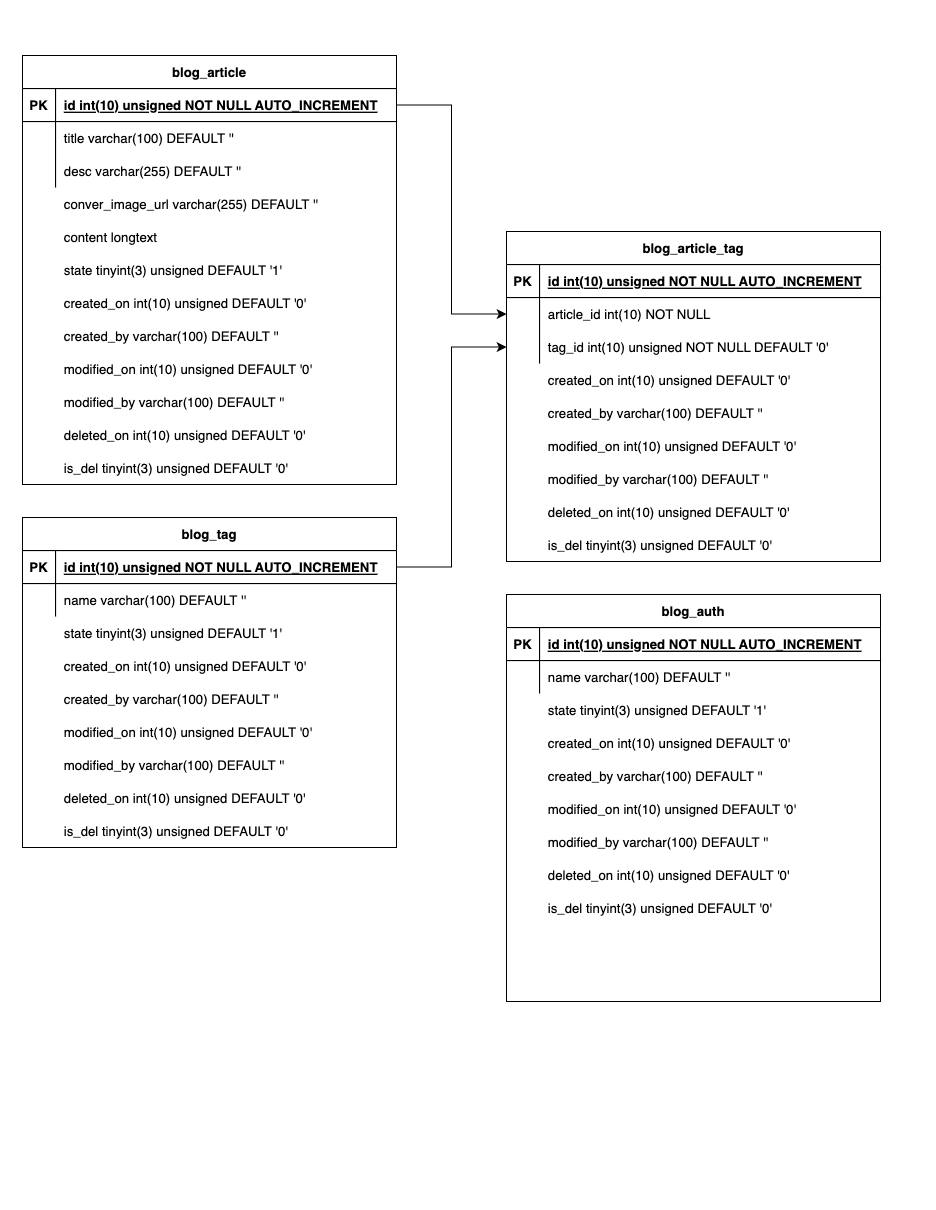

The diagram above was exported from draw.io. Its source (the exported page's mxGraphModel, read from the mxfile embedded in the PNG):
<mxGraphModel dx="786" dy="491" grid="1" gridSize="10" guides="1" tooltips="1" connect="1" arrows="1" fold="1" page="1" pageScale="1" pageWidth="850" pageHeight="1100" math="0" shadow="0" extFonts="Permanent Marker^https://fonts.googleapis.com/css?family=Permanent+Marker">
  <root>
    <mxCell id="0" />
    <mxCell id="1" parent="0" />
    <mxCell id="930DY_DtlD4GuN0ZcvUi-27" value="" style="group" parent="1" vertex="1" connectable="0">
      <mxGeometry x="460" y="210" width="340" height="300" as="geometry" />
    </mxCell>
    <mxCell id="C-vyLk0tnHw3VtMMgP7b-13" value="blog_article_tag" style="shape=table;startSize=30;container=1;collapsible=1;childLayout=tableLayout;fixedRows=1;rowLines=0;fontStyle=1;align=center;resizeLast=1;" parent="930DY_DtlD4GuN0ZcvUi-27" vertex="1">
      <mxGeometry width="340" height="300" as="geometry" />
    </mxCell>
    <mxCell id="C-vyLk0tnHw3VtMMgP7b-14" value="" style="shape=partialRectangle;collapsible=0;dropTarget=0;pointerEvents=0;fillColor=none;points=[[0,0.5],[1,0.5]];portConstraint=eastwest;top=0;left=0;right=0;bottom=1;" parent="C-vyLk0tnHw3VtMMgP7b-13" vertex="1">
      <mxGeometry y="30" width="340" height="30" as="geometry" />
    </mxCell>
    <mxCell id="C-vyLk0tnHw3VtMMgP7b-15" value="PK" style="shape=partialRectangle;overflow=hidden;connectable=0;fillColor=none;top=0;left=0;bottom=0;right=0;fontStyle=1;" parent="C-vyLk0tnHw3VtMMgP7b-14" vertex="1">
      <mxGeometry width="30" height="30" as="geometry" />
    </mxCell>
    <mxCell id="C-vyLk0tnHw3VtMMgP7b-16" value="id int(10) unsigned NOT NULL AUTO_INCREMENT" style="shape=partialRectangle;overflow=hidden;connectable=0;fillColor=none;top=0;left=0;bottom=0;right=0;align=left;spacingLeft=6;fontStyle=5;" parent="C-vyLk0tnHw3VtMMgP7b-14" vertex="1">
      <mxGeometry x="30" width="310" height="30" as="geometry" />
    </mxCell>
    <mxCell id="C-vyLk0tnHw3VtMMgP7b-17" value="" style="shape=partialRectangle;collapsible=0;dropTarget=0;pointerEvents=0;fillColor=none;points=[[0,0.5],[1,0.5]];portConstraint=eastwest;top=0;left=0;right=0;bottom=0;" parent="C-vyLk0tnHw3VtMMgP7b-13" vertex="1">
      <mxGeometry y="60" width="340" height="30" as="geometry" />
    </mxCell>
    <mxCell id="C-vyLk0tnHw3VtMMgP7b-18" value="" style="shape=partialRectangle;overflow=hidden;connectable=0;fillColor=none;top=0;left=0;bottom=0;right=0;" parent="C-vyLk0tnHw3VtMMgP7b-17" vertex="1">
      <mxGeometry width="30" height="30" as="geometry" />
    </mxCell>
    <mxCell id="C-vyLk0tnHw3VtMMgP7b-19" value="article_id int(10) NOT NULL" style="shape=partialRectangle;overflow=hidden;connectable=0;fillColor=none;top=0;left=0;bottom=0;right=0;align=left;spacingLeft=6;" parent="C-vyLk0tnHw3VtMMgP7b-17" vertex="1">
      <mxGeometry x="30" width="310" height="30" as="geometry" />
    </mxCell>
    <mxCell id="C-vyLk0tnHw3VtMMgP7b-20" value="" style="shape=partialRectangle;collapsible=0;dropTarget=0;pointerEvents=0;fillColor=none;points=[[0,0.5],[1,0.5]];portConstraint=eastwest;top=0;left=0;right=0;bottom=0;" parent="C-vyLk0tnHw3VtMMgP7b-13" vertex="1">
      <mxGeometry y="90" width="340" height="30" as="geometry" />
    </mxCell>
    <mxCell id="C-vyLk0tnHw3VtMMgP7b-21" value="" style="shape=partialRectangle;overflow=hidden;connectable=0;fillColor=none;top=0;left=0;bottom=0;right=0;" parent="C-vyLk0tnHw3VtMMgP7b-20" vertex="1">
      <mxGeometry width="30" height="30" as="geometry" />
    </mxCell>
    <mxCell id="C-vyLk0tnHw3VtMMgP7b-22" value="tag_id int(10) unsigned NOT NULL DEFAULT '0'" style="shape=partialRectangle;overflow=hidden;connectable=0;fillColor=none;top=0;left=0;bottom=0;right=0;align=left;spacingLeft=6;" parent="C-vyLk0tnHw3VtMMgP7b-20" vertex="1">
      <mxGeometry x="30" width="310" height="30" as="geometry" />
    </mxCell>
    <mxCell id="930DY_DtlD4GuN0ZcvUi-19" value="created_on int(10) unsigned DEFAULT '0'" style="shape=partialRectangle;overflow=hidden;connectable=0;fillColor=none;top=0;left=0;bottom=0;right=0;align=left;spacingLeft=6;" parent="930DY_DtlD4GuN0ZcvUi-27" vertex="1">
      <mxGeometry x="30" y="120" width="310" height="30" as="geometry" />
    </mxCell>
    <mxCell id="930DY_DtlD4GuN0ZcvUi-20" value="created_by varchar(100) DEFAULT ''" style="shape=partialRectangle;overflow=hidden;connectable=0;fillColor=none;top=0;left=0;bottom=0;right=0;align=left;spacingLeft=6;" parent="930DY_DtlD4GuN0ZcvUi-27" vertex="1">
      <mxGeometry x="30" y="150" width="310" height="30" as="geometry" />
    </mxCell>
    <mxCell id="930DY_DtlD4GuN0ZcvUi-21" value="modified_on int(10) unsigned DEFAULT '0'" style="shape=partialRectangle;overflow=hidden;connectable=0;fillColor=none;top=0;left=0;bottom=0;right=0;align=left;spacingLeft=6;" parent="930DY_DtlD4GuN0ZcvUi-27" vertex="1">
      <mxGeometry x="30" y="180" width="310" height="30" as="geometry" />
    </mxCell>
    <mxCell id="930DY_DtlD4GuN0ZcvUi-22" value="modified_by varchar(100) DEFAULT ''" style="shape=partialRectangle;overflow=hidden;connectable=0;fillColor=none;top=0;left=0;bottom=0;right=0;align=left;spacingLeft=6;" parent="930DY_DtlD4GuN0ZcvUi-27" vertex="1">
      <mxGeometry x="30" y="210" width="310" height="30" as="geometry" />
    </mxCell>
    <mxCell id="930DY_DtlD4GuN0ZcvUi-23" value="deleted_on int(10) unsigned DEFAULT '0'" style="shape=partialRectangle;overflow=hidden;connectable=0;fillColor=none;top=0;left=0;bottom=0;right=0;align=left;spacingLeft=6;" parent="930DY_DtlD4GuN0ZcvUi-27" vertex="1">
      <mxGeometry x="30" y="240" width="310" height="30" as="geometry" />
    </mxCell>
    <mxCell id="930DY_DtlD4GuN0ZcvUi-24" value="is_del tinyint(3) unsigned DEFAULT '0'" style="shape=partialRectangle;overflow=hidden;connectable=0;fillColor=none;top=0;left=0;bottom=0;right=0;align=left;spacingLeft=6;" parent="930DY_DtlD4GuN0ZcvUi-27" vertex="1">
      <mxGeometry x="30" y="270" width="310" height="30" as="geometry" />
    </mxCell>
    <mxCell id="930DY_DtlD4GuN0ZcvUi-28" style="edgeStyle=orthogonalEdgeStyle;rounded=0;orthogonalLoop=1;jettySize=auto;html=1;exitX=1;exitY=0.5;exitDx=0;exitDy=0;" parent="1" source="C-vyLk0tnHw3VtMMgP7b-24" target="C-vyLk0tnHw3VtMMgP7b-20" edge="1">
      <mxGeometry relative="1" as="geometry" />
    </mxCell>
    <mxCell id="930DY_DtlD4GuN0ZcvUi-26" value="" style="group" parent="1" vertex="1" connectable="0">
      <mxGeometry x="20" y="50" width="340" height="390" as="geometry" />
    </mxCell>
    <mxCell id="C-vyLk0tnHw3VtMMgP7b-2" value="blog_article" style="shape=table;startSize=30;container=1;collapsible=1;childLayout=tableLayout;fixedRows=1;rowLines=0;fontStyle=1;align=center;resizeLast=1;" parent="930DY_DtlD4GuN0ZcvUi-26" vertex="1">
      <mxGeometry width="340" height="390" as="geometry" />
    </mxCell>
    <mxCell id="C-vyLk0tnHw3VtMMgP7b-3" value="" style="shape=partialRectangle;collapsible=0;dropTarget=0;pointerEvents=0;fillColor=none;points=[[0,0.5],[1,0.5]];portConstraint=eastwest;top=0;left=0;right=0;bottom=1;" parent="C-vyLk0tnHw3VtMMgP7b-2" vertex="1">
      <mxGeometry y="30" width="340" height="30" as="geometry" />
    </mxCell>
    <mxCell id="C-vyLk0tnHw3VtMMgP7b-4" value="PK" style="shape=partialRectangle;overflow=hidden;connectable=0;fillColor=none;top=0;left=0;bottom=0;right=0;fontStyle=1;" parent="C-vyLk0tnHw3VtMMgP7b-3" vertex="1">
      <mxGeometry width="30" height="30" as="geometry" />
    </mxCell>
    <mxCell id="C-vyLk0tnHw3VtMMgP7b-5" value="id int(10) unsigned NOT NULL AUTO_INCREMENT" style="shape=partialRectangle;overflow=hidden;connectable=0;fillColor=none;top=0;left=0;bottom=0;right=0;align=left;spacingLeft=6;fontStyle=5;" parent="C-vyLk0tnHw3VtMMgP7b-3" vertex="1">
      <mxGeometry x="30" width="310" height="30" as="geometry" />
    </mxCell>
    <mxCell id="C-vyLk0tnHw3VtMMgP7b-6" value="" style="shape=partialRectangle;collapsible=0;dropTarget=0;pointerEvents=0;fillColor=none;points=[[0,0.5],[1,0.5]];portConstraint=eastwest;top=0;left=0;right=0;bottom=0;" parent="C-vyLk0tnHw3VtMMgP7b-2" vertex="1">
      <mxGeometry y="60" width="340" height="30" as="geometry" />
    </mxCell>
    <mxCell id="C-vyLk0tnHw3VtMMgP7b-7" value="" style="shape=partialRectangle;overflow=hidden;connectable=0;fillColor=none;top=0;left=0;bottom=0;right=0;" parent="C-vyLk0tnHw3VtMMgP7b-6" vertex="1">
      <mxGeometry width="30" height="30" as="geometry" />
    </mxCell>
    <mxCell id="C-vyLk0tnHw3VtMMgP7b-8" value="title varchar(100) DEFAULT ''" style="shape=partialRectangle;overflow=hidden;connectable=0;fillColor=none;top=0;left=0;bottom=0;right=0;align=left;spacingLeft=6;" parent="C-vyLk0tnHw3VtMMgP7b-6" vertex="1">
      <mxGeometry x="30" width="310" height="30" as="geometry" />
    </mxCell>
    <mxCell id="C-vyLk0tnHw3VtMMgP7b-9" value="" style="shape=partialRectangle;collapsible=0;dropTarget=0;pointerEvents=0;fillColor=none;points=[[0,0.5],[1,0.5]];portConstraint=eastwest;top=0;left=0;right=0;bottom=0;" parent="C-vyLk0tnHw3VtMMgP7b-2" vertex="1">
      <mxGeometry y="90" width="340" height="30" as="geometry" />
    </mxCell>
    <mxCell id="C-vyLk0tnHw3VtMMgP7b-10" value="" style="shape=partialRectangle;overflow=hidden;connectable=0;fillColor=none;top=0;left=0;bottom=0;right=0;" parent="C-vyLk0tnHw3VtMMgP7b-9" vertex="1">
      <mxGeometry width="30" height="30" as="geometry" />
    </mxCell>
    <mxCell id="C-vyLk0tnHw3VtMMgP7b-11" value="desc varchar(255) DEFAULT ''" style="shape=partialRectangle;overflow=hidden;connectable=0;fillColor=none;top=0;left=0;bottom=0;right=0;align=left;spacingLeft=6;" parent="C-vyLk0tnHw3VtMMgP7b-9" vertex="1">
      <mxGeometry x="30" width="310" height="30" as="geometry" />
    </mxCell>
    <mxCell id="930DY_DtlD4GuN0ZcvUi-3" value="conver_image_url varchar(255) DEFAULT ''" style="shape=partialRectangle;overflow=hidden;connectable=0;fillColor=none;top=0;left=0;bottom=0;right=0;align=left;spacingLeft=6;" parent="930DY_DtlD4GuN0ZcvUi-26" vertex="1">
      <mxGeometry x="30" y="120" width="310" height="30" as="geometry" />
    </mxCell>
    <mxCell id="930DY_DtlD4GuN0ZcvUi-4" value="content longtext" style="shape=partialRectangle;overflow=hidden;connectable=0;fillColor=none;top=0;left=0;bottom=0;right=0;align=left;spacingLeft=6;" parent="930DY_DtlD4GuN0ZcvUi-26" vertex="1">
      <mxGeometry x="30" y="150" width="310" height="30" as="geometry" />
    </mxCell>
    <mxCell id="930DY_DtlD4GuN0ZcvUi-5" value="state tinyint(3) unsigned DEFAULT '1'" style="shape=partialRectangle;overflow=hidden;connectable=0;fillColor=none;top=0;left=0;bottom=0;right=0;align=left;spacingLeft=6;" parent="930DY_DtlD4GuN0ZcvUi-26" vertex="1">
      <mxGeometry x="30" y="180" width="310" height="30" as="geometry" />
    </mxCell>
    <mxCell id="930DY_DtlD4GuN0ZcvUi-13" value="created_on int(10) unsigned DEFAULT '0'" style="shape=partialRectangle;overflow=hidden;connectable=0;fillColor=none;top=0;left=0;bottom=0;right=0;align=left;spacingLeft=6;" parent="930DY_DtlD4GuN0ZcvUi-26" vertex="1">
      <mxGeometry x="30" y="210" width="310" height="30" as="geometry" />
    </mxCell>
    <mxCell id="930DY_DtlD4GuN0ZcvUi-14" value="created_by varchar(100) DEFAULT ''" style="shape=partialRectangle;overflow=hidden;connectable=0;fillColor=none;top=0;left=0;bottom=0;right=0;align=left;spacingLeft=6;" parent="930DY_DtlD4GuN0ZcvUi-26" vertex="1">
      <mxGeometry x="30" y="240" width="310" height="30" as="geometry" />
    </mxCell>
    <mxCell id="930DY_DtlD4GuN0ZcvUi-15" value="modified_on int(10) unsigned DEFAULT '0'" style="shape=partialRectangle;overflow=hidden;connectable=0;fillColor=none;top=0;left=0;bottom=0;right=0;align=left;spacingLeft=6;" parent="930DY_DtlD4GuN0ZcvUi-26" vertex="1">
      <mxGeometry x="30" y="270" width="310" height="30" as="geometry" />
    </mxCell>
    <mxCell id="930DY_DtlD4GuN0ZcvUi-16" value="modified_by varchar(100) DEFAULT ''" style="shape=partialRectangle;overflow=hidden;connectable=0;fillColor=none;top=0;left=0;bottom=0;right=0;align=left;spacingLeft=6;" parent="930DY_DtlD4GuN0ZcvUi-26" vertex="1">
      <mxGeometry x="30" y="300" width="310" height="30" as="geometry" />
    </mxCell>
    <mxCell id="930DY_DtlD4GuN0ZcvUi-17" value="deleted_on int(10) unsigned DEFAULT '0'" style="shape=partialRectangle;overflow=hidden;connectable=0;fillColor=none;top=0;left=0;bottom=0;right=0;align=left;spacingLeft=6;" parent="930DY_DtlD4GuN0ZcvUi-26" vertex="1">
      <mxGeometry x="30" y="330" width="310" height="30" as="geometry" />
    </mxCell>
    <mxCell id="930DY_DtlD4GuN0ZcvUi-18" value="is_del tinyint(3) unsigned DEFAULT '0'" style="shape=partialRectangle;overflow=hidden;connectable=0;fillColor=none;top=0;left=0;bottom=0;right=0;align=left;spacingLeft=6;" parent="930DY_DtlD4GuN0ZcvUi-26" vertex="1">
      <mxGeometry x="30" y="360" width="310" height="30" as="geometry" />
    </mxCell>
    <mxCell id="930DY_DtlD4GuN0ZcvUi-30" value="" style="group" parent="1" vertex="1" connectable="0">
      <mxGeometry x="20" y="470" width="340" height="300" as="geometry" />
    </mxCell>
    <mxCell id="C-vyLk0tnHw3VtMMgP7b-23" value="blog_tag" style="shape=table;startSize=30;container=1;collapsible=1;childLayout=tableLayout;fixedRows=1;rowLines=0;fontStyle=1;align=center;resizeLast=1;" parent="930DY_DtlD4GuN0ZcvUi-30" vertex="1">
      <mxGeometry width="340" height="300" as="geometry" />
    </mxCell>
    <mxCell id="C-vyLk0tnHw3VtMMgP7b-24" value="" style="shape=partialRectangle;collapsible=0;dropTarget=0;pointerEvents=0;fillColor=none;points=[[0,0.5],[1,0.5]];portConstraint=eastwest;top=0;left=0;right=0;bottom=1;" parent="C-vyLk0tnHw3VtMMgP7b-23" vertex="1">
      <mxGeometry y="30" width="340" height="30" as="geometry" />
    </mxCell>
    <mxCell id="C-vyLk0tnHw3VtMMgP7b-25" value="PK" style="shape=partialRectangle;overflow=hidden;connectable=0;fillColor=none;top=0;left=0;bottom=0;right=0;fontStyle=1;" parent="C-vyLk0tnHw3VtMMgP7b-24" vertex="1">
      <mxGeometry width="30" height="30" as="geometry" />
    </mxCell>
    <mxCell id="C-vyLk0tnHw3VtMMgP7b-26" value="id int(10) unsigned NOT NULL AUTO_INCREMENT" style="shape=partialRectangle;overflow=hidden;connectable=0;fillColor=none;top=0;left=0;bottom=0;right=0;align=left;spacingLeft=6;fontStyle=5;" parent="C-vyLk0tnHw3VtMMgP7b-24" vertex="1">
      <mxGeometry x="30" width="310" height="30" as="geometry" />
    </mxCell>
    <mxCell id="C-vyLk0tnHw3VtMMgP7b-27" value="" style="shape=partialRectangle;collapsible=0;dropTarget=0;pointerEvents=0;fillColor=none;points=[[0,0.5],[1,0.5]];portConstraint=eastwest;top=0;left=0;right=0;bottom=0;" parent="C-vyLk0tnHw3VtMMgP7b-23" vertex="1">
      <mxGeometry y="60" width="340" height="30" as="geometry" />
    </mxCell>
    <mxCell id="C-vyLk0tnHw3VtMMgP7b-28" value="" style="shape=partialRectangle;overflow=hidden;connectable=0;fillColor=none;top=0;left=0;bottom=0;right=0;" parent="C-vyLk0tnHw3VtMMgP7b-27" vertex="1">
      <mxGeometry width="30" height="30" as="geometry" />
    </mxCell>
    <mxCell id="C-vyLk0tnHw3VtMMgP7b-29" value="name varchar(100) DEFAULT ''" style="shape=partialRectangle;overflow=hidden;connectable=0;fillColor=none;top=0;left=0;bottom=0;right=0;align=left;spacingLeft=6;" parent="C-vyLk0tnHw3VtMMgP7b-27" vertex="1">
      <mxGeometry x="30" width="310" height="30" as="geometry" />
    </mxCell>
    <mxCell id="930DY_DtlD4GuN0ZcvUi-2" value="state tinyint(3) unsigned DEFAULT '1'" style="shape=partialRectangle;overflow=hidden;connectable=0;fillColor=none;top=0;left=0;bottom=0;right=0;align=left;spacingLeft=6;" parent="930DY_DtlD4GuN0ZcvUi-30" vertex="1">
      <mxGeometry x="30" y="90" width="310" height="30" as="geometry" />
    </mxCell>
    <mxCell id="930DY_DtlD4GuN0ZcvUi-7" value="created_on int(10) unsigned DEFAULT '0'" style="shape=partialRectangle;overflow=hidden;connectable=0;fillColor=none;top=0;left=0;bottom=0;right=0;align=left;spacingLeft=6;" parent="930DY_DtlD4GuN0ZcvUi-30" vertex="1">
      <mxGeometry x="30" y="120" width="310" height="30" as="geometry" />
    </mxCell>
    <mxCell id="930DY_DtlD4GuN0ZcvUi-8" value="created_by varchar(100) DEFAULT ''" style="shape=partialRectangle;overflow=hidden;connectable=0;fillColor=none;top=0;left=0;bottom=0;right=0;align=left;spacingLeft=6;" parent="930DY_DtlD4GuN0ZcvUi-30" vertex="1">
      <mxGeometry x="30" y="150" width="310" height="30" as="geometry" />
    </mxCell>
    <mxCell id="930DY_DtlD4GuN0ZcvUi-9" value="modified_on int(10) unsigned DEFAULT '0'" style="shape=partialRectangle;overflow=hidden;connectable=0;fillColor=none;top=0;left=0;bottom=0;right=0;align=left;spacingLeft=6;" parent="930DY_DtlD4GuN0ZcvUi-30" vertex="1">
      <mxGeometry x="30" y="180" width="310" height="30" as="geometry" />
    </mxCell>
    <mxCell id="930DY_DtlD4GuN0ZcvUi-10" value="modified_by varchar(100) DEFAULT ''" style="shape=partialRectangle;overflow=hidden;connectable=0;fillColor=none;top=0;left=0;bottom=0;right=0;align=left;spacingLeft=6;" parent="930DY_DtlD4GuN0ZcvUi-30" vertex="1">
      <mxGeometry x="30" y="210" width="310" height="30" as="geometry" />
    </mxCell>
    <mxCell id="930DY_DtlD4GuN0ZcvUi-11" value="deleted_on int(10) unsigned DEFAULT '0'" style="shape=partialRectangle;overflow=hidden;connectable=0;fillColor=none;top=0;left=0;bottom=0;right=0;align=left;spacingLeft=6;" parent="930DY_DtlD4GuN0ZcvUi-30" vertex="1">
      <mxGeometry x="30" y="240" width="310" height="30" as="geometry" />
    </mxCell>
    <mxCell id="930DY_DtlD4GuN0ZcvUi-12" value="is_del tinyint(3) unsigned DEFAULT '0'" style="shape=partialRectangle;overflow=hidden;connectable=0;fillColor=none;top=0;left=0;bottom=0;right=0;align=left;spacingLeft=6;" parent="930DY_DtlD4GuN0ZcvUi-30" vertex="1">
      <mxGeometry x="30" y="270" width="310" height="30" as="geometry" />
    </mxCell>
    <mxCell id="930DY_DtlD4GuN0ZcvUi-31" style="edgeStyle=orthogonalEdgeStyle;rounded=0;orthogonalLoop=1;jettySize=auto;html=1;exitX=1;exitY=0.5;exitDx=0;exitDy=0;entryX=0;entryY=0.5;entryDx=0;entryDy=0;" parent="1" source="C-vyLk0tnHw3VtMMgP7b-3" target="C-vyLk0tnHw3VtMMgP7b-17" edge="1">
      <mxGeometry relative="1" as="geometry" />
    </mxCell>
    <mxCell id="UwH_Si7aoSngAM4FwPHO-1" value="" style="group" parent="1" vertex="1" connectable="0">
      <mxGeometry x="460" y="540" width="340" height="370" as="geometry" />
    </mxCell>
    <mxCell id="UwH_Si7aoSngAM4FwPHO-2" value="blog_auth" style="shape=table;startSize=30;container=1;collapsible=1;childLayout=tableLayout;fixedRows=1;rowLines=0;fontStyle=1;align=center;resizeLast=1;" parent="UwH_Si7aoSngAM4FwPHO-1" vertex="1">
      <mxGeometry width="340" height="370" as="geometry" />
    </mxCell>
    <mxCell id="UwH_Si7aoSngAM4FwPHO-3" value="" style="shape=partialRectangle;collapsible=0;dropTarget=0;pointerEvents=0;fillColor=none;points=[[0,0.5],[1,0.5]];portConstraint=eastwest;top=0;left=0;right=0;bottom=1;" parent="UwH_Si7aoSngAM4FwPHO-2" vertex="1">
      <mxGeometry y="30" width="340" height="30" as="geometry" />
    </mxCell>
    <mxCell id="UwH_Si7aoSngAM4FwPHO-4" value="PK" style="shape=partialRectangle;overflow=hidden;connectable=0;fillColor=none;top=0;left=0;bottom=0;right=0;fontStyle=1;" parent="UwH_Si7aoSngAM4FwPHO-3" vertex="1">
      <mxGeometry width="30" height="30" as="geometry">
        <mxRectangle width="30" height="30" as="alternateBounds" />
      </mxGeometry>
    </mxCell>
    <mxCell id="UwH_Si7aoSngAM4FwPHO-5" value="id int(10) unsigned NOT NULL AUTO_INCREMENT" style="shape=partialRectangle;overflow=hidden;connectable=0;fillColor=none;top=0;left=0;bottom=0;right=0;align=left;spacingLeft=6;fontStyle=5;" parent="UwH_Si7aoSngAM4FwPHO-3" vertex="1">
      <mxGeometry x="30" width="310" height="30" as="geometry">
        <mxRectangle width="310" height="30" as="alternateBounds" />
      </mxGeometry>
    </mxCell>
    <mxCell id="UwH_Si7aoSngAM4FwPHO-6" value="" style="shape=partialRectangle;collapsible=0;dropTarget=0;pointerEvents=0;fillColor=none;points=[[0,0.5],[1,0.5]];portConstraint=eastwest;top=0;left=0;right=0;bottom=0;" parent="UwH_Si7aoSngAM4FwPHO-2" vertex="1">
      <mxGeometry y="60" width="340" height="30" as="geometry" />
    </mxCell>
    <mxCell id="UwH_Si7aoSngAM4FwPHO-7" value="" style="shape=partialRectangle;overflow=hidden;connectable=0;fillColor=none;top=0;left=0;bottom=0;right=0;" parent="UwH_Si7aoSngAM4FwPHO-6" vertex="1">
      <mxGeometry width="30" height="30" as="geometry">
        <mxRectangle width="30" height="30" as="alternateBounds" />
      </mxGeometry>
    </mxCell>
    <mxCell id="UwH_Si7aoSngAM4FwPHO-8" value="name varchar(100) DEFAULT ''" style="shape=partialRectangle;overflow=hidden;connectable=0;fillColor=none;top=0;left=0;bottom=0;right=0;align=left;spacingLeft=6;" parent="UwH_Si7aoSngAM4FwPHO-6" vertex="1">
      <mxGeometry x="30" width="310" height="30" as="geometry">
        <mxRectangle width="310" height="30" as="alternateBounds" />
      </mxGeometry>
    </mxCell>
    <mxCell id="UwH_Si7aoSngAM4FwPHO-9" value="state tinyint(3) unsigned DEFAULT '1'" style="shape=partialRectangle;overflow=hidden;connectable=0;fillColor=none;top=0;left=0;bottom=0;right=0;align=left;spacingLeft=6;" parent="UwH_Si7aoSngAM4FwPHO-1" vertex="1">
      <mxGeometry x="30" y="90" width="310" height="30" as="geometry" />
    </mxCell>
    <mxCell id="UwH_Si7aoSngAM4FwPHO-10" value="created_on int(10) unsigned DEFAULT '0'" style="shape=partialRectangle;overflow=hidden;connectable=0;fillColor=none;top=0;left=0;bottom=0;right=0;align=left;spacingLeft=6;" parent="UwH_Si7aoSngAM4FwPHO-1" vertex="1">
      <mxGeometry x="30" y="120" width="310" height="30" as="geometry" />
    </mxCell>
    <mxCell id="UwH_Si7aoSngAM4FwPHO-11" value="created_by varchar(100) DEFAULT ''" style="shape=partialRectangle;overflow=hidden;connectable=0;fillColor=none;top=0;left=0;bottom=0;right=0;align=left;spacingLeft=6;" parent="UwH_Si7aoSngAM4FwPHO-1" vertex="1">
      <mxGeometry x="30" y="150" width="310" height="30" as="geometry" />
    </mxCell>
    <mxCell id="UwH_Si7aoSngAM4FwPHO-12" value="modified_on int(10) unsigned DEFAULT '0'" style="shape=partialRectangle;overflow=hidden;connectable=0;fillColor=none;top=0;left=0;bottom=0;right=0;align=left;spacingLeft=6;" parent="UwH_Si7aoSngAM4FwPHO-1" vertex="1">
      <mxGeometry x="30" y="180" width="310" height="30" as="geometry" />
    </mxCell>
    <mxCell id="UwH_Si7aoSngAM4FwPHO-13" value="modified_by varchar(100) DEFAULT ''" style="shape=partialRectangle;overflow=hidden;connectable=0;fillColor=none;top=0;left=0;bottom=0;right=0;align=left;spacingLeft=6;" parent="UwH_Si7aoSngAM4FwPHO-1" vertex="1">
      <mxGeometry x="30" y="210" width="310" height="30" as="geometry" />
    </mxCell>
    <mxCell id="UwH_Si7aoSngAM4FwPHO-14" value="deleted_on int(10) unsigned DEFAULT '0'" style="shape=partialRectangle;overflow=hidden;connectable=0;fillColor=none;top=0;left=0;bottom=0;right=0;align=left;spacingLeft=6;" parent="UwH_Si7aoSngAM4FwPHO-1" vertex="1">
      <mxGeometry x="30" y="240" width="310" height="30" as="geometry" />
    </mxCell>
    <mxCell id="UwH_Si7aoSngAM4FwPHO-15" value="is_del tinyint(3) unsigned DEFAULT '0'" style="shape=partialRectangle;overflow=hidden;connectable=0;fillColor=none;top=0;left=0;bottom=0;right=0;align=left;spacingLeft=6;" parent="UwH_Si7aoSngAM4FwPHO-1" vertex="1">
      <mxGeometry x="30" y="270" width="310" height="30" as="geometry" />
    </mxCell>
  </root>
</mxGraphModel>